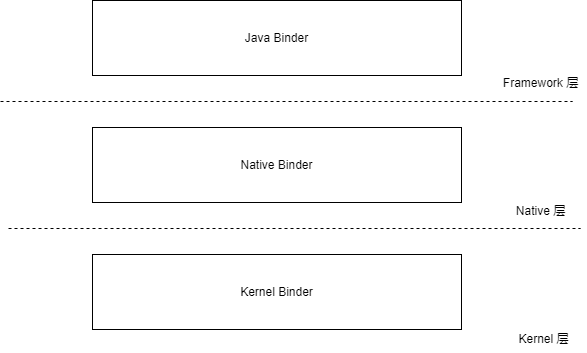

The diagram above was exported from draw.io. Its source (the exported page's mxGraphModel, read from the mxfile embedded in the PNG):
<mxGraphModel dx="1422" dy="754" grid="0" gridSize="10" guides="1" tooltips="1" connect="1" arrows="1" fold="1" page="1" pageScale="1" pageWidth="827" pageHeight="1169" math="0" shadow="0">
  <root>
    <mxCell id="0" />
    <mxCell id="1" parent="0" />
    <mxCell id="n91DYuiDFkbosXNCIoRP-1" value="Java Binder" style="rounded=0;whiteSpace=wrap;html=1;" vertex="1" parent="1">
      <mxGeometry x="187" y="305" width="369" height="75" as="geometry" />
    </mxCell>
    <mxCell id="n91DYuiDFkbosXNCIoRP-2" value="Native Binder" style="rounded=0;whiteSpace=wrap;html=1;" vertex="1" parent="1">
      <mxGeometry x="187" y="432" width="369" height="75" as="geometry" />
    </mxCell>
    <mxCell id="n91DYuiDFkbosXNCIoRP-3" value="Kernel Binder" style="rounded=0;whiteSpace=wrap;html=1;" vertex="1" parent="1">
      <mxGeometry x="187" y="559" width="369" height="75" as="geometry" />
    </mxCell>
    <mxCell id="n91DYuiDFkbosXNCIoRP-4" value="" style="endArrow=none;dashed=1;html=1;rounded=0;" edge="1" parent="1">
      <mxGeometry width="50" height="50" relative="1" as="geometry">
        <mxPoint x="95" y="406" as="sourcePoint" />
        <mxPoint x="667" y="406" as="targetPoint" />
      </mxGeometry>
    </mxCell>
    <mxCell id="n91DYuiDFkbosXNCIoRP-5" value="" style="endArrow=none;dashed=1;html=1;rounded=0;" edge="1" parent="1">
      <mxGeometry width="50" height="50" relative="1" as="geometry">
        <mxPoint x="103" y="533" as="sourcePoint" />
        <mxPoint x="675" y="533" as="targetPoint" />
      </mxGeometry>
    </mxCell>
    <mxCell id="n91DYuiDFkbosXNCIoRP-6" value="Framework 层" style="text;html=1;align=center;verticalAlign=middle;resizable=0;points=[];autosize=1;strokeColor=none;fillColor=none;" vertex="1" parent="1">
      <mxGeometry x="588" y="375" width="93" height="26" as="geometry" />
    </mxCell>
    <mxCell id="n91DYuiDFkbosXNCIoRP-7" value="Native 层" style="text;html=1;align=center;verticalAlign=middle;resizable=0;points=[];autosize=1;strokeColor=none;fillColor=none;" vertex="1" parent="1">
      <mxGeometry x="601" y="503" width="67" height="26" as="geometry" />
    </mxCell>
    <mxCell id="n91DYuiDFkbosXNCIoRP-8" value="Kernel 层" style="text;html=1;align=center;verticalAlign=middle;resizable=0;points=[];autosize=1;strokeColor=none;fillColor=none;" vertex="1" parent="1">
      <mxGeometry x="604" y="631" width="68" height="26" as="geometry" />
    </mxCell>
  </root>
</mxGraphModel>